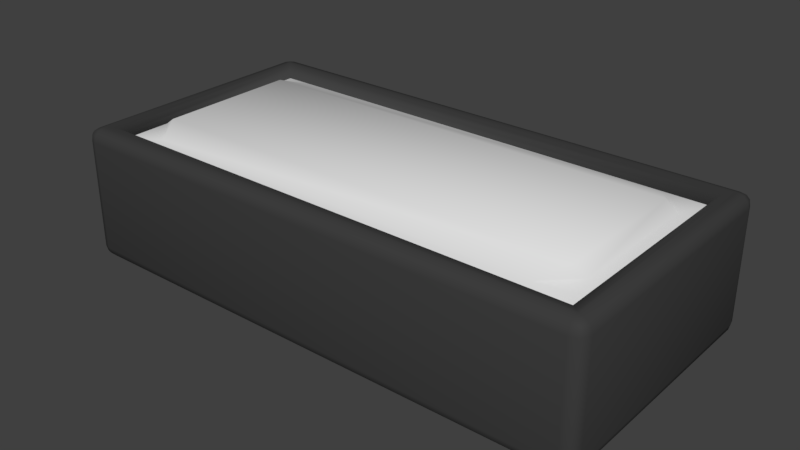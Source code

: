 # Source: digitalclock.blend  (saved by Blender 2.79.0; exported with 4.5.12 LTS)
import bpy
from mathutils import Matrix  # noqa: F401  (used for matrix-valued properties, if any)

bpy.ops.wm.read_factory_settings(use_empty=True)
scene = bpy.context.scene
scene.name = 'Scene'

# ---- collections
col_collection_1 = bpy.data.collections.new('Collection 1'); scene.collection.children.link(col_collection_1)

# ---- materials (node trees are filled in below, after node groups)
mat_material = bpy.data.materials.new('Material')
mat_material.alpha_threshold = 0.0
mat_material.use_transparent_shadow = False
mat_material.diffuse_color = (0.04955, 0.04955, 0.04955, 1.0)
mat_material.roughness = 0.5
mat_material.specular_intensity = 1.0
mat_material.line_color = (0.0, 0.0, 0.0, 1.0)
mat_glass = bpy.data.materials.new('Glass')
mat_glass.alpha_threshold = 0.0
mat_glass.use_transparent_shadow = False
mat_glass.roughness = 0.5
mat_glass.specular_intensity = 1.0
mat_glass.line_color = (0.0, 0.0, 0.0, 1.0)
mat_display = bpy.data.materials.new('Display')
mat_display.alpha_threshold = 0.0
mat_display.use_transparent_shadow = False
mat_display.diffuse_color = (1.0, 1.0, 1.0, 1.0)
mat_display.roughness = 0.5
mat_display.specular_intensity = 1.0
mat_display.line_color = (0.0, 0.0, 0.0, 1.0)

# ---- material node trees

# ---- world
world_world = bpy.data.worlds.new('World'); scene.world = world_world
world_world.color = (0.05088, 0.05088, 0.05088)
world_world.use_sun_shadow = False
world_world.sun_shadow_jitter_overblur = 0.0
world_world.cycles.sampling_method = 'MANUAL'

# ---- meshes
me_cube = bpy.data.meshes.new('Cube')
me_cube.from_pydata([(0.45, 0.4286, 0.06385), (0.45, 0.04337, 0.1715), (-0.45, 0.04337, 0.1715), (-0.45, 0.4286, 0.06385), (0.5, 0.4633, 0.01539), (0.4773, 0.4633, -0.007304), (0.4773, 0.486, 0.01539), (0.497, 0.4633, 0.004055), (0.497, 0.4746, 0.01539), (0.494, 0.4741, 0.004535), (0.4773, 0.4746, -0.004273), (0.4886, 0.4633, -0.004273), (0.4882, 0.4741, -0.001329), (0.4886, 0.483, 0.01539), (0.4773, 0.483, 0.004055), (0.4882, 0.48, 0.004535), (0.5, 0.008675, 0.01539), (0.4773, -0.01401, 0.01539), (0.4773, 0.008675, -0.007304), (0.497, -0.002655, 0.01539), (0.497, 0.008675, 0.004055), (0.494, -0.002175, 0.004535), (0.4773, -0.01098, 0.004055), (0.4886, -0.01098, 0.01539), (0.4882, -0.008038, 0.004535), (0.4886, 0.008675, -0.004273), (0.4773, -0.002655, -0.004273), (0.4882, -0.002175, -0.001329), (-0.4773, -0.01401, 0.01539), (-0.5, 0.008675, 0.01539), (-0.4773, 0.008675, -0.007304), (-0.4886, -0.01098, 0.01539), (-0.4773, -0.01098, 0.004055), (-0.4882, -0.008038, 0.004535), (-0.497, 0.008675, 0.004055), (-0.497, -0.002654, 0.01539), (-0.494, -0.002175, 0.004535), (-0.4773, -0.002654, -0.004273), (-0.4886, 0.008675, -0.004273), (-0.4882, -0.002175, -0.001329), (-0.4773, 0.486, 0.01539), (-0.4773, 0.4633, -0.007304), (-0.5, 0.4633, 0.01539), (-0.4773, 0.483, 0.004055), (-0.4886, 0.483, 0.01539), (-0.4882, 0.48, 0.004535), (-0.4886, 0.4633, -0.004273), (-0.4773, 0.4746, -0.004273), (-0.4882, 0.4741, -0.001329), (-0.497, 0.4746, 0.01539), (-0.497, 0.4633, 0.004055), (-0.494, 0.4741, 0.004535), (0.4727, 0.4587, 0.2427), (0.45, 0.436, 0.22), (0.4613, 0.4473, 0.2397), (0.453, 0.439, 0.2314), (0.45, 0.03599, 0.22), (0.4727, 0.0133, 0.2427), (0.453, 0.03295, 0.2314), (0.4613, 0.02464, 0.2397), (-0.45, 0.03599, 0.22), (-0.4727, 0.0133, 0.2427), (-0.453, 0.03295, 0.2314), (-0.4613, 0.02464, 0.2397), (-0.4727, 0.4587, 0.2427), (-0.45, 0.436, 0.22), (-0.4613, 0.4473, 0.2397), (-0.453, 0.439, 0.2314), (0.4773, 0.486, 0.22), (0.4773, 0.4633, 0.2427), (0.5, 0.4633, 0.22), (0.4773, 0.4826, 0.2311), (0.4884, 0.4826, 0.22), (0.4886, 0.4806, 0.2313), (0.4884, 0.4633, 0.2393), (0.4773, 0.4744, 0.2393), (0.4886, 0.4746, 0.2373), (0.4966, 0.4744, 0.22), (0.4966, 0.4633, 0.2311), (0.4946, 0.4746, 0.2313), (0.4773, -0.01401, 0.22), (0.5, 0.008675, 0.22), (0.4773, 0.008675, 0.2427), (0.4884, -0.01065, 0.22), (0.4773, -0.01065, 0.2311), (0.4886, -0.008658, 0.2313), (0.4966, 0.008675, 0.2311), (0.4966, -0.002461, 0.22), (0.4946, -0.002642, 0.2313), (0.4773, -0.002461, 0.2393), (0.4884, 0.008675, 0.2393), (0.4886, -0.002642, 0.2373), (-0.5, 0.4633, 0.22), (-0.4773, 0.4633, 0.2427), (-0.4773, 0.486, 0.22), (-0.4966, 0.4633, 0.2311), (-0.4966, 0.4744, 0.22), (-0.4946, 0.4746, 0.2313), (-0.4773, 0.4744, 0.2393), (-0.4884, 0.4633, 0.2393), (-0.4886, 0.4746, 0.2373), (-0.4884, 0.4826, 0.22), (-0.4773, 0.4826, 0.2311), (-0.4886, 0.4806, 0.2313), (-0.5, 0.008675, 0.22), (-0.4773, -0.01401, 0.22), (-0.4773, 0.008675, 0.2427), (-0.4966, -0.002461, 0.22), (-0.4966, 0.008675, 0.2311), (-0.4946, -0.002642, 0.2313), (-0.4773, -0.01065, 0.2311), (-0.4884, -0.01065, 0.22), (-0.4886, -0.008657, 0.2313), (-0.4884, 0.008675, 0.2393), (-0.4773, -0.002461, 0.2393), (-0.4886, -0.002642, 0.2373)], [], [(68, 6, 40, 94), (5, 18, 30, 41), (29, 104, 92, 42), (56, 53, 0, 1), (17, 80, 105, 28), (53, 65, 3, 0), (60, 56, 1, 2), (65, 60, 2, 3), (61, 64, 93, 106), (64, 52, 69, 93), (57, 61, 106, 82), (52, 57, 82, 69), (0, 3, 2, 1), (4, 7, 9, 8), (7, 11, 12, 9), (5, 10, 12, 11), (10, 14, 15, 12), (6, 13, 15, 14), (13, 8, 9, 15), (9, 12, 15), (16, 19, 21, 20), (19, 23, 24, 21), (17, 22, 24, 23), (22, 26, 27, 24), (18, 25, 27, 26), (25, 20, 21, 27), (21, 24, 27), (28, 31, 33, 32), (31, 35, 36, 33), (29, 34, 36, 35), (34, 38, 39, 36), (30, 37, 39, 38), (37, 32, 33, 39), (33, 36, 39), (40, 43, 45, 44), (43, 47, 48, 45), (41, 46, 48, 47), (46, 50, 51, 48), (42, 49, 51, 50), (49, 44, 45, 51), (45, 48, 51), (68, 71, 73, 72), (71, 75, 76, 73), (69, 74, 76, 75), (74, 78, 79, 76), (70, 77, 79, 78), (77, 72, 73, 79), (73, 76, 79), (80, 83, 85, 84), (83, 87, 88, 85), (81, 86, 88, 87), (86, 90, 91, 88), (82, 89, 91, 90), (89, 84, 85, 91), (85, 88, 91), (92, 95, 97, 96), (95, 99, 100, 97), (93, 98, 100, 99), (98, 102, 103, 100), (94, 101, 103, 102), (101, 96, 97, 103), (97, 100, 103), (104, 107, 109, 108), (107, 111, 112, 109), (105, 110, 112, 111), (110, 114, 115, 112), (106, 113, 115, 114), (113, 108, 109, 115), (109, 112, 115), (4, 16, 20, 7), (7, 20, 25, 11), (11, 25, 18, 5), (5, 41, 47, 10), (10, 47, 43, 14), (14, 43, 40, 6), (6, 68, 72, 13), (13, 72, 77, 8), (8, 77, 70, 4), (17, 28, 32, 22), (22, 32, 37, 26), (26, 37, 30, 18), (16, 81, 87, 19), (19, 87, 83, 23), (23, 83, 80, 17), (29, 42, 50, 34), (34, 50, 46, 38), (38, 46, 41, 30), (28, 105, 111, 31), (31, 111, 107, 35), (35, 107, 104, 29), (42, 92, 96, 49), (49, 96, 101, 44), (44, 101, 94, 40), (69, 82, 90, 74), (74, 90, 86, 78), (78, 86, 81, 70), (68, 94, 102, 71), (71, 102, 98, 75), (75, 98, 93, 69), (82, 106, 114, 89), (89, 114, 110, 84), (84, 110, 105, 80), (106, 93, 99, 113), (113, 99, 95, 108), (108, 95, 92, 104), (53, 56, 58, 55), (55, 58, 59, 54), (54, 59, 57, 52), (52, 64, 66, 54), (54, 66, 67, 55), (55, 67, 65, 53), (56, 60, 62, 58), (58, 62, 63, 59), (59, 63, 61, 57), (60, 65, 67, 62), (62, 67, 66, 63), (63, 66, 64, 61), (4, 70, 81, 16)])
me_cube.polygons.foreach_set('use_smooth', [True] * 118)
me_cube.materials.append(mat_material)
me_cube.use_remesh_preserve_volume = False
me_cube.use_remesh_preserve_attributes = False
me_cube.use_mirror_vertex_groups = False
me_cube.update()
me_cube_002 = bpy.data.meshes.new('Cube.002')
me_cube_002.from_pydata([(0.45, 0.2, 7.451e-09), (0.45, 0.147, 7.451e-09), (0.45, -0.147, 7.451e-09), (0.45, -0.2, 7.451e-09), (-0.45, -0.2, 7.451e-09), (-0.45, -0.147, 7.451e-09), (-0.45, 0.147, 7.451e-09), (-0.45, 0.2, 1.118e-08), (0.4306, 0.1276, 0.009691), (0.3776, 0.1806, 0.009691), (0.4084, 0.1312, 0.025), (0.4306, -0.1276, 0.009691), (0.4084, -0.1312, 0.025), (0.3776, -0.1806, 0.009691), (-0.3776, 0.1806, 0.009691), (-0.4306, 0.1276, 0.009691), (-0.4084, 0.1312, 0.025), (-0.3776, -0.1806, 0.009691), (-0.4084, -0.1312, 0.025), (-0.4306, -0.1276, 0.009691)], [], [(14, 9, 0, 7), (13, 17, 4, 3), (19, 15, 6, 5), (10, 16, 18, 12), (8, 9, 10), (11, 12, 13), (14, 15, 16), (17, 18, 19), (10, 12, 11, 8), (9, 14, 16, 10), (12, 18, 17, 13), (18, 16, 15, 19), (0, 9, 8, 1), (13, 3, 2, 11), (6, 15, 14, 7), (19, 5, 4, 17), (8, 11, 2, 1)])
me_cube_002.polygons.foreach_set('use_smooth', [True] * 17)
me_cube_002.materials.append(mat_glass)
me_cube_002.use_remesh_preserve_volume = False
me_cube_002.use_remesh_preserve_attributes = False
me_cube_002.use_mirror_vertex_groups = False
me_cube_002.update()
me_cube_001 = bpy.data.meshes.new('Cube.001')
me_cube_001.from_pydata([(0.405, 0.1782, -0.02526), (0.405, -0.1782, 0.02526), (-0.405, -0.1782, 0.02526), (-0.405, 0.1782, -0.02526)], [], [(0, 3, 2, 1)])
me_cube_001.materials.append(mat_display)
me_cube_001.use_remesh_preserve_volume = False
me_cube_001.use_remesh_preserve_attributes = False
me_cube_001.use_mirror_vertex_groups = False
me_cube_001.update()

# ---- objects
ob_digitalclock = bpy.data.objects.new('Digitalclock', me_cube)
ob_glass = bpy.data.objects.new('Glass', me_cube_002)
ob_display = bpy.data.objects.new('Display', me_cube_001)

# ---- transforms, parenting, visibility, modifiers, constraints
ob_digitalclock.location = (0.0, 0.0, 0.0)
ob_digitalclock.lock_rotations_4d = False
ob_digitalclock.empty_display_type = 'ARROWS'
ob_digitalclock.lineart.crease_threshold = 0.0
ob_glass.parent = ob_digitalclock
ob_glass.matrix_parent_inverse = Matrix(((1.0, 0.0, 0.0, 5.029e-08), (0.0, 1.0, 0.0, 0.236), (0.0, 0.0, 1.0, 0.1177), (0.0, 0.0, 0.0, 1.0)))
ob_glass.location = (-8.196e-08, -7.078e-08, 0.1031)
ob_glass.lock_rotations_4d = False
ob_glass.empty_display_type = 'ARROWS'
ob_glass.lineart.crease_threshold = 0.0
ob_display.parent = ob_digitalclock
ob_display.matrix_parent_inverse = Matrix(((1.0, 0.0, 0.0, 5.029e-08), (0.0, 1.0, 0.0, 0.236), (0.0, 0.0, 1.0, 0.1177), (0.0, 0.0, 0.0, 1.0)))
ob_display.location = (-8.941e-08, -7.078e-08, 0.05451)
ob_display.lock_rotations_4d = False
ob_display.empty_display_type = 'ARROWS'
ob_display.lineart.crease_threshold = 0.0

# ---- collection membership
col_collection_1.objects.link(ob_digitalclock)
col_collection_1.objects.link(ob_glass)
col_collection_1.objects.link(ob_display)

# ---- scene / render settings (as saved in the file)
scene.frame_start = 1; scene.frame_end = 250; scene.frame_set(1)
scene.render.engine = 'BLENDER_EEVEE_NEXT'
scene.render.resolution_percentage = 50
scene.render.dither_intensity = 0.0
scene.cycles.use_denoising = False
scene.cycles.samples = 128
scene.cycles.sampling_pattern = 'TABULATED_SOBOL'
scene.cycles.use_adaptive_sampling = False
scene.cycles.use_light_tree = False
scene.cycles.blur_glossy = 0.0
scene.cycles.sample_clamp_indirect = 0.0
scene.view_settings.view_transform = 'Standard'
bpy.context.view_layer.update()

# ---- added for rendering (the .blend has no active camera and no usable light): camera, sun
cam_auto = bpy.data.cameras.new('AutoCamera')
cam_auto.lens = 50.0
cam_auto.sensor_width = 36.0
cam_auto.clip_end = 1000.0
ob_auto_camera = bpy.data.objects.new('AutoCamera', cam_auto)
scene.collection.objects.link(ob_auto_camera)
ob_auto_camera.location = (1.06061, -1.03675, 0.967737)
ob_auto_camera.rotation_euler = (1.09748, -7.21219e-08, 0.694738)
scene.camera = ob_auto_camera
light_auto_sun = bpy.data.lights.new('AutoSun', 'SUN')
light_auto_sun.energy = 3.0
light_auto_sun.angle = 0.0523599
ob_auto_sun = bpy.data.objects.new('AutoSun', light_auto_sun)
scene.collection.objects.link(ob_auto_sun)
ob_auto_sun.rotation_euler = (0.872665, 0.174533, 0.523599)
bpy.context.view_layer.update()
